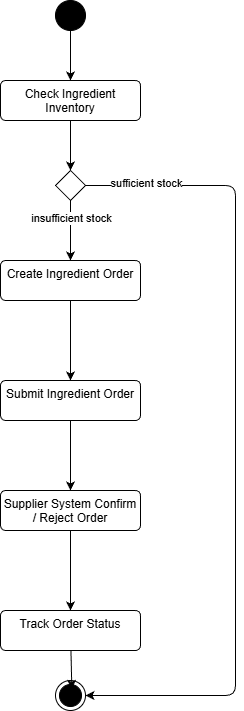

The diagram above was exported from draw.io. Its source (the exported page's mxGraphModel, read from the mxfile embedded in the PNG):
<mxGraphModel dx="873" dy="766" grid="1" gridSize="10" guides="1" tooltips="1" connect="1" arrows="1" fold="1" page="1" pageScale="1" pageWidth="850" pageHeight="1100" math="0" shadow="0">
  <root>
    <mxCell id="0" />
    <mxCell id="1" parent="0" />
    <mxCell id="8" style="edgeStyle=none;html=1;entryX=0.5;entryY=0;entryDx=0;entryDy=0;" edge="1" parent="1" source="2" target="3">
      <mxGeometry relative="1" as="geometry" />
    </mxCell>
    <mxCell id="2" value="" style="ellipse;fillColor=strokeColor;html=1;" vertex="1" parent="1">
      <mxGeometry x="250" y="110" width="30" height="30" as="geometry" />
    </mxCell>
    <mxCell id="9" style="edgeStyle=none;html=1;entryX=0.5;entryY=0;entryDx=0;entryDy=0;" edge="1" parent="1" source="3" target="4">
      <mxGeometry relative="1" as="geometry" />
    </mxCell>
    <mxCell id="3" value="&lt;span style=&quot;color: rgb(0, 0, 0);&quot;&gt;Check Ingredient Inventory&lt;/span&gt;" style="html=1;align=center;verticalAlign=top;rounded=1;absoluteArcSize=1;arcSize=10;dashed=0;whiteSpace=wrap;" vertex="1" parent="1">
      <mxGeometry x="195" y="190" width="140" height="40" as="geometry" />
    </mxCell>
    <mxCell id="16" style="edgeStyle=none;html=1;entryX=0.5;entryY=0;entryDx=0;entryDy=0;" edge="1" parent="1" source="4" target="11">
      <mxGeometry relative="1" as="geometry" />
    </mxCell>
    <mxCell id="17" value="insufficient stock" style="edgeLabel;html=1;align=center;verticalAlign=middle;resizable=0;points=[];" vertex="1" connectable="0" parent="16">
      <mxGeometry x="-0.4222" relative="1" as="geometry">
        <mxPoint as="offset" />
      </mxGeometry>
    </mxCell>
    <mxCell id="19" style="edgeStyle=none;html=1;entryX=1;entryY=0.5;entryDx=0;entryDy=0;" edge="1" parent="1" source="4" target="7">
      <mxGeometry relative="1" as="geometry">
        <mxPoint x="270" y="750" as="targetPoint" />
        <Array as="points">
          <mxPoint x="430" y="295" />
          <mxPoint x="430" y="670" />
          <mxPoint x="430" y="805" />
        </Array>
      </mxGeometry>
    </mxCell>
    <mxCell id="21" value="sufficient stock" style="edgeLabel;html=1;align=center;verticalAlign=middle;resizable=0;points=[];" vertex="1" connectable="0" parent="19">
      <mxGeometry x="-0.8524" y="3" relative="1" as="geometry">
        <mxPoint as="offset" />
      </mxGeometry>
    </mxCell>
    <mxCell id="4" value="" style="rhombus;" vertex="1" parent="1">
      <mxGeometry x="250" y="280" width="30" height="30" as="geometry" />
    </mxCell>
    <mxCell id="7" value="" style="ellipse;html=1;shape=endState;fillColor=strokeColor;" vertex="1" parent="1">
      <mxGeometry x="250" y="790" width="30" height="30" as="geometry" />
    </mxCell>
    <mxCell id="15" style="edgeStyle=none;html=1;entryX=0.5;entryY=0;entryDx=0;entryDy=0;" edge="1" parent="1" source="11" target="12">
      <mxGeometry relative="1" as="geometry" />
    </mxCell>
    <mxCell id="11" value="&lt;span style=&quot;color: rgb(0, 0, 0);&quot;&gt;Create Ingredient Order&lt;/span&gt;" style="html=1;align=center;verticalAlign=top;rounded=1;absoluteArcSize=1;arcSize=10;dashed=0;whiteSpace=wrap;" vertex="1" parent="1">
      <mxGeometry x="195" y="370" width="140" height="40" as="geometry" />
    </mxCell>
    <mxCell id="25" style="edgeStyle=none;html=1;entryX=0.5;entryY=0;entryDx=0;entryDy=0;" edge="1" parent="1" source="12" target="24">
      <mxGeometry relative="1" as="geometry" />
    </mxCell>
    <mxCell id="12" value="&lt;span style=&quot;color: rgb(0, 0, 0);&quot;&gt;Submit Ingredient Order&lt;/span&gt;" style="html=1;align=center;verticalAlign=top;rounded=1;absoluteArcSize=1;arcSize=10;dashed=0;whiteSpace=wrap;" vertex="1" parent="1">
      <mxGeometry x="195" y="490" width="140" height="40" as="geometry" />
    </mxCell>
    <mxCell id="13" value="&lt;span style=&quot;color: rgb(0, 0, 0);&quot;&gt;Track Order Status&lt;/span&gt;" style="html=1;align=center;verticalAlign=top;rounded=1;absoluteArcSize=1;arcSize=10;dashed=0;whiteSpace=wrap;" vertex="1" parent="1">
      <mxGeometry x="195" y="720" width="140" height="40" as="geometry" />
    </mxCell>
    <mxCell id="14" style="edgeStyle=none;html=1;entryX=0.544;entryY=0.278;entryDx=0;entryDy=0;entryPerimeter=0;" edge="1" parent="1" source="13" target="7">
      <mxGeometry relative="1" as="geometry" />
    </mxCell>
    <mxCell id="26" style="edgeStyle=none;html=1;entryX=0.5;entryY=0;entryDx=0;entryDy=0;" edge="1" parent="1" source="24" target="13">
      <mxGeometry relative="1" as="geometry" />
    </mxCell>
    <mxCell id="24" value="&lt;span style=&quot;color: rgb(0, 0, 0);&quot;&gt;&lt;span style=&quot;color: rgb(0, 0, 0); text-wrap-mode: nowrap;&quot;&gt;Supplier System&amp;nbsp;&lt;/span&gt;Confirm / Reject Order&lt;/span&gt;" style="html=1;align=center;verticalAlign=top;rounded=1;absoluteArcSize=1;arcSize=10;dashed=0;whiteSpace=wrap;" vertex="1" parent="1">
      <mxGeometry x="195" y="600" width="140" height="40" as="geometry" />
    </mxCell>
  </root>
</mxGraphModel>